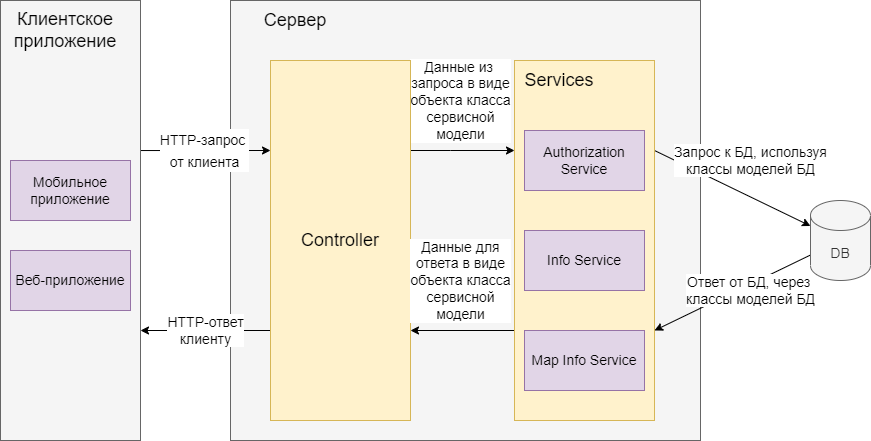

The diagram above was exported from draw.io. Its source (the exported page's mxGraphModel, read from the mxfile embedded in the PNG):
<mxGraphModel dx="1865" dy="575" grid="1" gridSize="10" guides="1" tooltips="1" connect="1" arrows="1" fold="1" page="1" pageScale="1" pageWidth="827" pageHeight="1169" math="0" shadow="0">
  <root>
    <mxCell id="0" />
    <mxCell id="1" parent="0" />
    <mxCell id="s2iPTkRQGM32afrM58dS-1" value="" style="rounded=0;whiteSpace=wrap;html=1;fillColor=#f5f5f5;fontColor=#333333;strokeColor=#666666;" parent="1" vertex="1">
      <mxGeometry x="130" y="60" width="470" height="440" as="geometry" />
    </mxCell>
    <mxCell id="s2iPTkRQGM32afrM58dS-2" value="&lt;font style=&quot;font-size: 18px;&quot;&gt;Сервер&lt;/font&gt;" style="text;html=1;strokeColor=none;fillColor=none;align=center;verticalAlign=middle;whiteSpace=wrap;rounded=0;" parent="1" vertex="1">
      <mxGeometry x="130" y="60" width="130" height="40" as="geometry" />
    </mxCell>
    <mxCell id="s2iPTkRQGM32afrM58dS-10" value="Данные из&amp;nbsp;&lt;br&gt;запроса в виде&lt;br&gt;объекта класса&lt;br&gt;сервисной&lt;br&gt;модели" style="edgeStyle=orthogonalEdgeStyle;rounded=0;orthogonalLoop=1;jettySize=auto;html=1;entryX=0;entryY=0.25;entryDx=0;entryDy=0;fontSize=14;" parent="1" source="s2iPTkRQGM32afrM58dS-3" target="s2iPTkRQGM32afrM58dS-5" edge="1">
      <mxGeometry x="-0.0385" y="50" relative="1" as="geometry">
        <Array as="points">
          <mxPoint x="350" y="210" />
          <mxPoint x="350" y="210" />
        </Array>
        <mxPoint as="offset" />
      </mxGeometry>
    </mxCell>
    <mxCell id="s2iPTkRQGM32afrM58dS-15" value="HTTP-ответ&lt;br&gt;клиенту" style="edgeStyle=none;rounded=0;orthogonalLoop=1;jettySize=auto;html=1;fontSize=14;exitX=0;exitY=0.75;exitDx=0;exitDy=0;entryX=1;entryY=0.75;entryDx=0;entryDy=0;" parent="1" source="s2iPTkRQGM32afrM58dS-3" edge="1" target="bVC4NvmLF-mhRggtlLza-1">
      <mxGeometry relative="1" as="geometry">
        <mxPoint x="20" y="390" as="targetPoint" />
      </mxGeometry>
    </mxCell>
    <mxCell id="s2iPTkRQGM32afrM58dS-3" value="Controller" style="rounded=0;whiteSpace=wrap;html=1;fontSize=18;fillColor=#fff2cc;strokeColor=#d6b656;" parent="1" vertex="1">
      <mxGeometry x="170" y="120" width="140" height="360" as="geometry" />
    </mxCell>
    <mxCell id="s2iPTkRQGM32afrM58dS-4" value="&lt;font style=&quot;font-size: 14px;&quot;&gt;HTTP-запрос &lt;br&gt;от клиента&lt;/font&gt;" style="endArrow=classic;html=1;rounded=0;fontSize=18;entryX=0;entryY=0.25;entryDx=0;entryDy=0;exitX=0.993;exitY=0.341;exitDx=0;exitDy=0;exitPerimeter=0;" parent="1" target="s2iPTkRQGM32afrM58dS-3" edge="1" source="bVC4NvmLF-mhRggtlLza-1">
      <mxGeometry width="50" height="50" relative="1" as="geometry">
        <mxPoint x="20" y="210" as="sourcePoint" />
        <mxPoint x="70" y="160" as="targetPoint" />
      </mxGeometry>
    </mxCell>
    <mxCell id="s2iPTkRQGM32afrM58dS-12" value="Запрос к БД, используя&lt;br&gt;классы моделей БД" style="rounded=0;orthogonalLoop=1;jettySize=auto;html=1;fontSize=14;exitX=1;exitY=0.25;exitDx=0;exitDy=0;" parent="1" source="s2iPTkRQGM32afrM58dS-5" target="s2iPTkRQGM32afrM58dS-11" edge="1">
      <mxGeometry x="0.0475" y="33" relative="1" as="geometry">
        <mxPoint as="offset" />
      </mxGeometry>
    </mxCell>
    <mxCell id="s2iPTkRQGM32afrM58dS-14" value="Данные для&lt;br&gt;ответа в виде&lt;br&gt;объекта класса&lt;br&gt;сервисной&lt;br&gt;модели" style="edgeStyle=none;rounded=0;orthogonalLoop=1;jettySize=auto;html=1;entryX=1;entryY=0.75;entryDx=0;entryDy=0;fontSize=14;exitX=0;exitY=0.75;exitDx=0;exitDy=0;" parent="1" source="s2iPTkRQGM32afrM58dS-5" target="s2iPTkRQGM32afrM58dS-3" edge="1">
      <mxGeometry x="0.0385" y="-50" relative="1" as="geometry">
        <mxPoint as="offset" />
      </mxGeometry>
    </mxCell>
    <mxCell id="s2iPTkRQGM32afrM58dS-5" value="" style="rounded=0;whiteSpace=wrap;html=1;fontSize=14;fillColor=#fff2cc;strokeColor=#d6b656;" parent="1" vertex="1">
      <mxGeometry x="414" y="120" width="140" height="360" as="geometry" />
    </mxCell>
    <mxCell id="s2iPTkRQGM32afrM58dS-6" value="Authorization Service" style="rounded=0;whiteSpace=wrap;html=1;fontSize=14;fillColor=#e1d5e7;strokeColor=#9673a6;" parent="1" vertex="1">
      <mxGeometry x="424" y="190" width="120" height="60" as="geometry" />
    </mxCell>
    <mxCell id="s2iPTkRQGM32afrM58dS-7" value="Map Info Service" style="rounded=0;whiteSpace=wrap;html=1;fontSize=14;fillColor=#e1d5e7;strokeColor=#9673a6;" parent="1" vertex="1">
      <mxGeometry x="424" y="390" width="120" height="60" as="geometry" />
    </mxCell>
    <mxCell id="s2iPTkRQGM32afrM58dS-8" value="Info Service" style="rounded=0;whiteSpace=wrap;html=1;fontSize=14;fillColor=#e1d5e7;strokeColor=#9673a6;" parent="1" vertex="1">
      <mxGeometry x="424" y="290" width="120" height="60" as="geometry" />
    </mxCell>
    <mxCell id="s2iPTkRQGM32afrM58dS-9" value="&lt;font style=&quot;font-size: 18px;&quot;&gt;Services&lt;/font&gt;" style="text;html=1;strokeColor=none;fillColor=none;align=center;verticalAlign=middle;whiteSpace=wrap;rounded=0;" parent="1" vertex="1">
      <mxGeometry x="414" y="120" width="90" height="40" as="geometry" />
    </mxCell>
    <mxCell id="s2iPTkRQGM32afrM58dS-13" value="Ответ от БД, через&amp;nbsp;&lt;br&gt;классы моделей БД" style="edgeStyle=none;rounded=0;orthogonalLoop=1;jettySize=auto;html=1;entryX=1;entryY=0.75;entryDx=0;entryDy=0;fontSize=14;" parent="1" source="s2iPTkRQGM32afrM58dS-11" target="s2iPTkRQGM32afrM58dS-5" edge="1">
      <mxGeometry x="-0.1983" y="6" relative="1" as="geometry">
        <mxPoint x="-1" as="offset" />
      </mxGeometry>
    </mxCell>
    <mxCell id="s2iPTkRQGM32afrM58dS-11" value="DB" style="shape=cylinder3;whiteSpace=wrap;html=1;boundedLbl=1;backgroundOutline=1;size=15;fontSize=14;fillColor=#f5f5f5;fontColor=#333333;strokeColor=#666666;" parent="1" vertex="1">
      <mxGeometry x="710" y="260" width="60" height="80" as="geometry" />
    </mxCell>
    <mxCell id="bVC4NvmLF-mhRggtlLza-1" value="" style="rounded=0;whiteSpace=wrap;html=1;fillColor=#f5f5f5;fontColor=#333333;strokeColor=#666666;" vertex="1" parent="1">
      <mxGeometry x="-100" y="60" width="140" height="440" as="geometry" />
    </mxCell>
    <mxCell id="bVC4NvmLF-mhRggtlLza-2" value="&lt;font style=&quot;font-size: 18px;&quot;&gt;Клиентское приложение&lt;/font&gt;" style="text;html=1;strokeColor=none;fillColor=none;align=center;verticalAlign=middle;whiteSpace=wrap;rounded=0;" vertex="1" parent="1">
      <mxGeometry x="-100" y="70" width="130" height="40" as="geometry" />
    </mxCell>
    <mxCell id="bVC4NvmLF-mhRggtlLza-4" value="Веб-приложение" style="rounded=0;whiteSpace=wrap;html=1;fontSize=14;fillColor=#e1d5e7;strokeColor=#9673a6;" vertex="1" parent="1">
      <mxGeometry x="-90" y="310" width="120" height="60" as="geometry" />
    </mxCell>
    <mxCell id="bVC4NvmLF-mhRggtlLza-5" value="Мобильное приложение" style="rounded=0;whiteSpace=wrap;html=1;fontSize=14;fillColor=#e1d5e7;strokeColor=#9673a6;" vertex="1" parent="1">
      <mxGeometry x="-90" y="220" width="120" height="60" as="geometry" />
    </mxCell>
  </root>
</mxGraphModel>